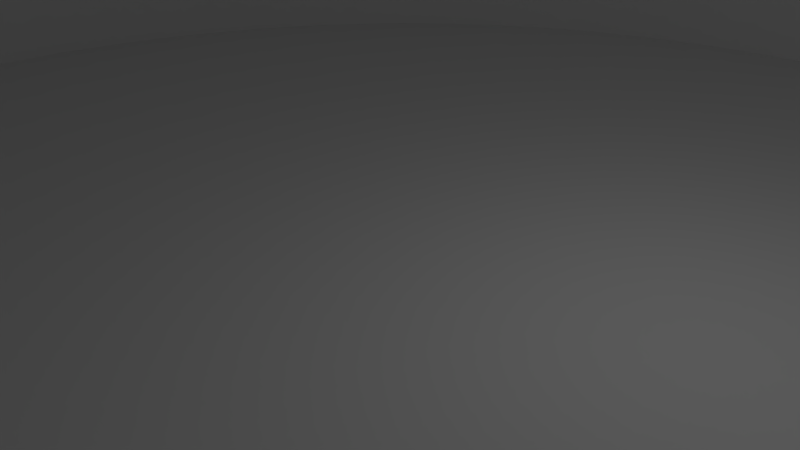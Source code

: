 # Source: Arena.blend  (saved by Blender 2.76.0; exported with 4.5.12 LTS)
import bpy
from mathutils import Matrix  # noqa: F401  (used for matrix-valued properties, if any)

bpy.ops.wm.read_factory_settings(use_empty=True)
scene = bpy.context.scene
scene.name = 'Scene'

# ---- collections
col_collection_1 = bpy.data.collections.new('Collection 1'); scene.collection.children.link(col_collection_1)

# ---- materials (node trees are filled in below, after node groups)
mat_wall = bpy.data.materials.new('Wall')
mat_wall.alpha_threshold = 0.0
mat_wall.use_transparent_shadow = False
mat_wall.roughness = 0.5
mat_grid = bpy.data.materials.new('Grid')
mat_grid.alpha_threshold = 0.0
mat_grid.use_transparent_shadow = False
mat_grid.roughness = 0.5

# ---- material node trees

# ---- world
world_world = bpy.data.worlds.new('World'); scene.world = world_world
world_world.color = (0.05088, 0.05088, 0.05088)
world_world.use_sun_shadow = False
world_world.sun_shadow_jitter_overblur = 0.0
world_world.cycles.sampling_method = 'MANUAL'
world_world.cycles.sample_map_resolution = 256

# ---- cameras
cam_camera = bpy.data.cameras.new('Camera')
cam_camera.clip_end = 100.0
cam_camera.lens = 35.0
cam_camera.sensor_width = 32.0
cam_camera.sensor_height = 18.0
cam_camera.ortho_scale = 7.314
cam_camera.dof.focus_distance = 0.0
cam_camera.dof.aperture_fstop = 128.0

# ---- lights
light_lamp = bpy.data.lights.new('Lamp', 'POINT')
light_lamp.transmission_factor = 0.0
light_lamp.cutoff_distance = 30.0
light_lamp.energy = 100.0
light_lamp.shadow_buffer_clip_start = 1.001
light_lamp.shadow_soft_size = 0.1
light_lamp.shadow_maximum_resolution = 0.006
light_lamp.use_absolute_resolution = True
light_lamp.cycles.use_multiple_importance_sampling = False

# ---- meshes
me_cylinder = bpy.data.meshes.new('Cylinder')
me_cylinder.from_pydata([(1.215, 12.33, 2.6), (3.597, 11.86, 2.6), (5.841, 10.93, 2.6), (7.861, 9.578, 2.6), (9.578, 7.861, 2.6), (10.93, 5.841, 2.6), (11.86, 3.597, 2.6), (12.33, 1.215, 2.6), (12.33, -1.215, 2.6), (11.86, -3.597, 2.6), (10.93, -5.841, 2.6), (9.578, -7.861, 2.6), (7.861, -9.578, 2.6), (5.841, -10.93, 2.6), (3.597, -11.86, 2.6), (1.215, -12.33, 2.6), (-1.215, -12.33, 2.6), (-3.597, -11.86, 2.6), (-5.841, -10.93, 2.6), (-7.861, -9.578, 2.6), (-9.578, -7.861, 2.6), (-10.93, -5.841, 2.6), (-11.86, -3.597, 2.6), (-12.33, -1.215, 2.6), (-12.33, 1.215, 2.6), (-11.86, 3.597, 2.6), (-10.93, 5.841, 2.6), (-9.578, 7.861, 2.6), (-7.861, 9.578, 2.6), (-5.841, 10.93, 2.6), (-1.215, 12.33, 2.6), (-3.597, 11.86, 2.6), (1.215, 12.33, -0.1211), (1.253, 12.72, 5.321), (2.354e-06, 12.39, 2.6), (2.417, 12.15, 2.6), (3.597, 11.86, -0.1211), (3.71, 12.23, 5.321), (4.742, 11.45, 2.6), (5.841, 10.93, -0.1211), (6.026, 11.27, 5.321), (6.884, 10.3, 2.6), (7.861, 9.578, -0.1211), (8.109, 9.881, 5.321), (8.762, 8.762, 2.6), (9.578, 7.861, -0.1211), (9.881, 8.109, 5.321), (10.3, 6.884, 2.6), (10.93, 5.841, -0.1211), (11.27, 6.026, 5.321), (11.45, 4.742, 2.6), (11.86, 3.597, -0.1211), (12.23, 3.71, 5.321), (12.15, 2.417, 2.6), (12.33, 1.215, -0.1211), (12.72, 1.253, 5.321), (12.39, 9.537e-07, 2.6), (12.33, -1.215, -0.1211), (12.72, -1.253, 5.321), (12.15, -2.417, 2.6), (11.86, -3.597, -0.1211), (12.23, -3.71, 5.321), (11.45, -4.742, 2.6), (10.93, -5.841, -0.1211), (11.27, -6.026, 5.321), (10.3, -6.884, 2.6), (9.578, -7.861, -0.1211), (9.881, -8.109, 5.321), (8.762, -8.762, 2.6), (7.861, -9.578, -0.1211), (8.109, -9.881, 5.321), (6.884, -10.3, 2.6), (5.841, -10.93, -0.1211), (6.026, -11.27, 5.321), (4.742, -11.45, 2.6), (3.597, -11.86, -0.1211), (3.71, -12.23, 5.321), (2.417, -12.15, 2.6), (1.215, -12.33, -0.1211), (1.253, -12.72, 5.321), (-4.053e-06, -12.39, 2.6), (-1.215, -12.33, -0.1211), (-1.253, -12.72, 5.321), (-2.417, -12.15, 2.6), (-3.597, -11.86, -0.1211), (-3.71, -12.23, 5.321), (-4.742, -11.45, 2.6), (-5.841, -10.93, -0.1211), (-6.026, -11.27, 5.321), (-6.884, -10.3, 2.6), (-7.861, -9.578, -0.1211), (-8.109, -9.881, 5.321), (-8.762, -8.762, 2.6), (-9.578, -7.861, -0.1211), (-9.881, -8.109, 5.321), (-10.3, -6.884, 2.6), (-10.93, -5.841, -0.1211), (-11.27, -6.026, 5.321), (-11.45, -4.742, 2.6), (-11.86, -3.597, -0.1211), (-12.23, -3.71, 5.321), (-12.15, -2.417, 2.6), (-12.33, -1.215, -0.1211), (-12.72, -1.253, 5.321), (-12.39, 1.198e-05, 2.6), (-12.33, 1.215, -0.1211), (-12.72, 1.253, 5.321), (-12.15, 2.417, 2.6), (-11.86, 3.597, -0.1211), (-12.23, 3.711, 5.321), (-11.45, 4.742, 2.6), (-10.93, 5.841, -0.1211), (-11.27, 6.026, 5.321), (-10.3, 6.884, 2.6), (-9.578, 7.861, -0.1211), (-9.881, 8.109, 5.321), (-8.762, 8.762, 2.6), (-7.861, 9.578, -0.1211), (-8.109, 9.881, 5.321), (-6.884, 10.3, 2.6), (-5.841, 10.93, -0.1211), (-6.025, 11.27, 5.321), (-4.742, 11.45, 2.6), (-3.597, 11.86, -0.1211), (-3.71, 12.23, 5.321), (-2.417, 12.15, 2.6), (-1.215, 12.33, -0.1211), (-1.253, 12.72, 5.321), (2.354e-06, 12.39, -0.1211), (2.399e-06, 12.78, 5.321), (2.417, 12.15, -0.1211), (2.494, 12.54, 5.321), (4.742, 11.45, -0.1211), (4.892, 11.81, 5.321), (6.884, 10.3, -0.1211), (7.102, 10.63, 5.321), (8.762, 8.762, -0.1211), (9.039, 9.039, 5.321), (10.3, 6.884, -0.1211), (10.63, 7.102, 5.321), (11.45, 4.742, -0.1211), (11.81, 4.892, 5.321), (12.15, 2.417, -0.1211), (12.54, 2.494, 5.321), (12.39, 9.434e-07, -0.1211), (12.78, 8.514e-07, 5.321), (12.15, -2.417, -0.1211), (12.54, -2.494, 5.321), (11.45, -4.742, -0.1211), (11.81, -4.892, 5.321), (10.3, -6.884, -0.1211), (10.63, -7.102, 5.321), (8.762, -8.762, -0.1211), (9.039, -9.039, 5.321), (6.884, -10.3, -0.1211), (7.102, -10.63, 5.321), (4.742, -11.45, -0.1211), (4.892, -11.81, 5.321), (2.417, -12.15, -0.1211), (2.494, -12.54, 5.321), (-4.056e-06, -12.39, -0.1211), (-4.214e-06, -12.78, 5.321), (-2.417, -12.15, -0.1211), (-2.494, -12.54, 5.321), (-4.742, -11.45, -0.1211), (-4.892, -11.81, 5.321), (-6.884, -10.3, -0.1211), (-7.102, -10.63, 5.321), (-8.762, -8.762, -0.1211), (-9.039, -9.039, 5.321), (-10.3, -6.884, -0.1211), (-10.63, -7.102, 5.321), (-11.45, -4.742, -0.1211), (-11.81, -4.892, 5.321), (-12.15, -2.417, -0.1211), (-12.54, -2.494, 5.321), (-12.39, 1.2e-05, -0.1211), (-12.78, 1.225e-05, 5.321), (-12.15, 2.417, -0.1211), (-12.54, 2.494, 5.321), (-11.45, 4.742, -0.1211), (-11.81, 4.892, 5.321), (-10.3, 6.884, -0.1211), (-10.63, 7.102, 5.321), (-8.762, 8.762, -0.1211), (-9.039, 9.039, 5.321), (-6.884, 10.3, -0.1211), (-7.102, 10.63, 5.321), (-4.742, 11.45, -0.1211), (-4.892, 11.81, 5.321), (-2.417, 12.15, -0.1211), (-2.494, 12.54, 5.321)], [], [(0, 34, 128, 32), (0, 32, 130, 35), (0, 35, 131, 33), (0, 33, 129, 34), (1, 35, 130, 36), (1, 36, 132, 38), (1, 38, 133, 37), (1, 37, 131, 35), (2, 38, 132, 39), (2, 39, 134, 41), (2, 41, 135, 40), (2, 40, 133, 38), (3, 41, 134, 42), (3, 42, 136, 44), (3, 44, 137, 43), (3, 43, 135, 41), (4, 44, 136, 45), (4, 45, 138, 47), (4, 47, 139, 46), (4, 46, 137, 44), (5, 47, 138, 48), (5, 48, 140, 50), (5, 50, 141, 49), (5, 49, 139, 47), (6, 50, 140, 51), (6, 51, 142, 53), (6, 53, 143, 52), (6, 52, 141, 50), (7, 53, 142, 54), (7, 54, 144, 56), (7, 56, 145, 55), (7, 55, 143, 53), (8, 56, 144, 57), (8, 57, 146, 59), (8, 59, 147, 58), (8, 58, 145, 56), (9, 59, 146, 60), (9, 60, 148, 62), (9, 62, 149, 61), (9, 61, 147, 59), (10, 62, 148, 63), (10, 63, 150, 65), (10, 65, 151, 64), (10, 64, 149, 62), (11, 65, 150, 66), (11, 66, 152, 68), (11, 68, 153, 67), (11, 67, 151, 65), (12, 68, 152, 69), (12, 69, 154, 71), (12, 71, 155, 70), (12, 70, 153, 68), (13, 71, 154, 72), (13, 72, 156, 74), (13, 74, 157, 73), (13, 73, 155, 71), (14, 74, 156, 75), (14, 75, 158, 77), (14, 77, 159, 76), (14, 76, 157, 74), (15, 77, 158, 78), (15, 78, 160, 80), (15, 80, 161, 79), (15, 79, 159, 77), (16, 80, 160, 81), (16, 81, 162, 83), (16, 83, 163, 82), (16, 82, 161, 80), (17, 83, 162, 84), (17, 84, 164, 86), (17, 86, 165, 85), (17, 85, 163, 83), (18, 86, 164, 87), (18, 87, 166, 89), (18, 89, 167, 88), (18, 88, 165, 86), (19, 89, 166, 90), (19, 90, 168, 92), (19, 92, 169, 91), (19, 91, 167, 89), (20, 92, 168, 93), (20, 93, 170, 95), (20, 95, 171, 94), (20, 94, 169, 92), (21, 95, 170, 96), (21, 96, 172, 98), (21, 98, 173, 97), (21, 97, 171, 95), (22, 98, 172, 99), (22, 99, 174, 101), (22, 101, 175, 100), (22, 100, 173, 98), (23, 101, 174, 102), (23, 102, 176, 104), (23, 104, 177, 103), (23, 103, 175, 101), (24, 104, 176, 105), (24, 105, 178, 107), (24, 107, 179, 106), (24, 106, 177, 104), (25, 107, 178, 108), (25, 108, 180, 110), (25, 110, 181, 109), (25, 109, 179, 107), (26, 110, 180, 111), (26, 111, 182, 113), (26, 113, 183, 112), (26, 112, 181, 110), (27, 113, 182, 114), (27, 114, 184, 116), (27, 116, 185, 115), (27, 115, 183, 113), (28, 116, 184, 117), (28, 117, 186, 119), (28, 119, 187, 118), (28, 118, 185, 116), (29, 119, 186, 120), (29, 120, 188, 122), (29, 122, 189, 121), (29, 121, 187, 119), (30, 125, 190, 126), (30, 126, 128, 34), (30, 34, 129, 127), (30, 127, 191, 125), (31, 122, 188, 123), (31, 123, 190, 125), (31, 125, 191, 124), (31, 124, 189, 122)])
me_cylinder.polygons.foreach_set('use_smooth', [True] * 128)
_uv = me_cylinder.uv_layers.new(name='UVMap')
_uv.uv.foreach_set('vector', [0.7248, 0.4922, 0.5234, 0.4929, 0.5234, 0.04541, 0.7217, 0.04493, 0.7248, 0.4922, 0.7217, 0.04493, 0.9199, 0.04265, 0.9261, 0.4901, 0.7248, 0.4922, 0.9261, 0.4901, 0.9324, 0.9422, 0.7279, 0.9442, 0.7248, 0.4922, 0.7279, 0.9442, 0.5234, 0.9451, 0.5234, 0.4929, 1.127, 0.4866, 0.9261, 0.4901, 0.9199, 0.04265, 1.118, 0.03942, 1.127, 0.4866, 1.118, 0.03942, 1.316, 0.03438, 1.329, 0.4817, 1.127, 0.4866, 1.329, 0.4817, 1.341, 0.9337, 1.137, 0.9385, 1.127, 0.4866, 1.137, 0.9385, 0.9324, 0.9422, 0.9261, 0.4901, 1.53, 0.4754, 1.329, 0.4817, 1.316, 0.03438, 1.514, 0.0284, 1.53, 0.4754, 1.514, 0.0284, 1.712, 0.02061, 1.731, 0.4677, 1.53, 0.4754, 1.731, 0.4677, 1.75, 0.9195, 1.546, 0.9271, 1.53, 0.4754, 1.546, 0.9271, 1.341, 0.9337, 1.329, 0.4817, 1.932, 0.4586, 1.731, 0.4677, 1.712, 0.02061, 1.91, 0.01187, 1.932, 0.4586, 1.91, 0.01187, 2.108, 0.001322, 2.133, 0.4481, 1.932, 0.4586, 2.133, 0.4481, 2.158, 0.8996, 1.954, 0.9101, 1.932, 0.4586, 1.954, 0.9101, 1.75, 0.9195, 1.731, 0.4677, 2.334, 0.4363, 2.133, 0.4481, 2.108, 0.001322, 2.306, -0.01017, 2.334, 0.4363, 2.306, -0.01017, 2.504, -0.02346, 2.535, 0.423, 2.334, 0.4363, 2.535, 0.423, 2.567, 0.874, 2.362, 0.8873, 2.334, 0.4363, 2.362, 0.8873, 2.158, 0.8996, 2.133, 0.4481, 2.736, 0.4083, 2.535, 0.423, 2.504, -0.02346, 2.702, -0.03771, 2.736, 0.4083, 2.702, -0.03771, 2.899, -0.05375, 2.937, 0.3922, 2.736, 0.4083, 2.937, 0.3922, 2.974, 0.8428, 2.77, 0.8589, 2.736, 0.4083, 2.77, 0.8589, 2.567, 0.874, 2.535, 0.423, 3.137, 0.3747, 2.937, 0.3922, 2.899, -0.05375, 3.097, -0.07074, 3.137, 0.3747, 3.097, -0.07074, 3.294, -0.08953, 3.338, 0.3559, 3.137, 0.3747, 3.338, 0.3559, 3.382, 0.8059, 3.178, 0.8248, 3.137, 0.3747, 3.178, 0.8248, 2.974, 0.8428, 2.937, 0.3922, 3.538, 0.3356, 3.338, 0.3559, 3.294, -0.08953, 3.491, -0.1093, 3.538, 0.3356, 3.491, -0.1093, 3.688, -0.1308, 3.738, 0.314, 3.538, 0.3356, 3.738, 0.314, 3.788, 0.7633, 3.585, 0.7851, 3.538, 0.3356, 3.585, 0.7851, 3.382, 0.8059, 3.338, 0.3559, 3.938, 0.2909, 3.738, 0.314, 3.688, -0.1308, 3.885, -0.1533, 3.938, 0.2909, 3.885, -0.1533, 4.082, -0.1775, 4.138, 0.2665, 3.938, 0.2909, 4.138, 0.2665, 4.194, 0.7151, 3.991, 0.7397, 3.938, 0.2909, 3.991, 0.7397, 3.788, 0.7633, 3.738, 0.314, 4.338, 0.2407, 4.138, 0.2665, 4.082, -0.1775, 4.279, -0.2027, 4.338, 0.2407, 4.279, -0.2027, 4.475, -0.2297, 4.537, 0.2135, 4.338, 0.2407, 4.537, 0.2135, 4.6, 0.6613, 4.397, 0.6887, 4.338, 0.2407, 4.397, 0.6887, 4.194, 0.7151, 4.138, 0.2665, 4.736, 0.1849, 4.537, 0.2135, 4.475, -0.2297, 4.671, -0.2577, 4.736, 0.1849, 4.671, -0.2577, 4.867, -0.2874, 4.935, 0.1549, 4.736, 0.1849, 4.935, 0.1549, 5.004, 0.6018, 4.802, 0.632, 4.736, 0.1849, 4.802, 0.632, 4.6, 0.6613, 4.537, 0.2135, 5.134, 0.1235, 4.935, 0.1549, 4.867, -0.2874, 5.063, -0.3181, 5.134, 0.1235, 5.063, -0.3181, 5.259, -0.3505, 5.333, 0.09079, 5.134, 0.1235, 5.333, 0.09079, 5.408, 0.5366, 5.206, 0.5697, 5.134, 0.1235, 5.206, 0.5697, 5.004, 0.6018, 4.935, 0.1549, 5.531, 0.05667, 5.333, 0.09079, 5.259, -0.3505, 5.454, -0.3839, 5.531, 0.05667, 5.454, -0.3839, 5.649, -0.419, 5.73, 0.02117, 5.531, 0.05667, 5.73, 0.02117, 5.811, 0.4659, 5.61, 0.5018, 5.531, 0.05667, 5.61, 0.5018, 5.408, 0.5366, 5.333, 0.09079, 5.927, -0.01568, 5.73, 0.02117, 5.649, -0.419, 5.844, -0.455, 5.927, -0.01568, 5.844, -0.455, 6.039, -0.4928, 6.125, -0.0539, 5.927, -0.01568, 6.125, -0.0539, 6.213, 0.3894, 6.012, 0.4281, 5.927, -0.01568, 6.012, 0.4281, 5.811, 0.4659, 5.73, 0.02117, 6.322, -0.09346, 6.125, -0.0539, 6.039, -0.4928, 6.233, -0.5314, 6.322, -0.09346, 6.233, -0.5314, 6.427, -0.5715, 6.518, -0.1343, 6.322, -0.09346, 6.518, -0.1343, 6.613, 0.3068, 6.413, 0.3487, 6.322, -0.09346, 6.413, 0.3487, 6.213, 0.3894, 6.125, -0.0539, 6.714, -0.1765, 6.518, -0.1343, 6.427, -0.5715, 6.621, -0.6123, 6.714, -0.1765, 6.621, -0.6123, 6.815, -0.6539, 6.908, -0.2197, 6.714, -0.1765, 6.908, -0.2197, 7.012, 0.2167, 6.813, 0.2628, 6.714, -0.1765, 6.813, 0.2628, 6.613, 0.3068, 6.518, -0.1343, -5.667, -0.1765, -5.861, -0.2197, -5.768, -0.6538, -5.574, -0.6123, -5.667, -0.1765, -5.574, -0.6123, -5.38, -0.5715, -5.471, -0.1343, -5.667, -0.1765, -5.471, -0.1343, -5.566, 0.3068, -5.766, 0.2628, -5.667, -0.1765, -5.766, 0.2628, -5.965, 0.2168, -5.861, -0.2197, -5.275, -0.09346, -5.471, -0.1343, -5.38, -0.5715, -5.186, -0.5314, -5.275, -0.09346, -5.186, -0.5314, -4.992, -0.4928, -5.078, -0.0539, -5.275, -0.09346, -5.078, -0.0539, -5.166, 0.3894, -5.366, 0.3487, -5.275, -0.09346, -5.366, 0.3487, -5.566, 0.3068, -5.471, -0.1343, -4.88, -0.01568, -5.078, -0.0539, -4.992, -0.4928, -4.797, -0.455, -4.88, -0.01568, -4.797, -0.455, -4.602, -0.419, -4.683, 0.02118, -4.88, -0.01568, -4.683, 0.02118, -4.764, 0.4659, -4.965, 0.4281, -4.88, -0.01568, -4.965, 0.4281, -5.166, 0.3894, -5.078, -0.0539, -4.485, 0.05668, -4.683, 0.02118, -4.602, -0.419, -4.407, -0.3839, -4.485, 0.05668, -4.407, -0.3839, -4.212, -0.3505, -4.286, 0.09079, -4.485, 0.05668, -4.286, 0.09079, -4.361, 0.5366, -4.563, 0.5018, -4.485, 0.05668, -4.563, 0.5018, -4.764, 0.4659, -4.683, 0.02118, -4.087, 0.1235, -4.286, 0.09079, -4.212, -0.3505, -4.016, -0.3181, -4.087, 0.1235, -4.016, -0.3181, -3.82, -0.2874, -3.889, 0.1549, -4.087, 0.1235, -3.889, 0.1549, -3.957, 0.6018, -4.159, 0.5697, -4.087, 0.1235, -4.159, 0.5697, -4.361, 0.5366, -4.286, 0.09079, -3.69, 0.1849, -3.889, 0.1549, -3.82, -0.2874, -3.624, -0.2577, -3.69, 0.1849, -3.624, -0.2577, -3.428, -0.2297, -3.49, 0.2135, -3.69, 0.1849, -3.49, 0.2135, -3.553, 0.6613, -3.755, 0.632, -3.69, 0.1849, -3.755, 0.632, -3.957, 0.6018, -3.889, 0.1549, -3.291, 0.2407, -3.49, 0.2135, -3.428, -0.2297, -3.232, -0.2027, -3.291, 0.2407, -3.232, -0.2027, -3.035, -0.1775, -3.091, 0.2665, -3.291, 0.2407, -3.091, 0.2665, -3.148, 0.7151, -3.35, 0.6887, -3.291, 0.2407, -3.35, 0.6887, -3.553, 0.6613, -3.49, 0.2135, -2.891, 0.2909, -3.091, 0.2665, -3.035, -0.1775, -2.839, -0.1533, -2.891, 0.2909, -2.839, -0.1533, -2.642, -0.1308, -2.691, 0.314, -2.891, 0.2909, -2.691, 0.314, -2.741, 0.7633, -2.945, 0.7397, -2.891, 0.2909, -2.945, 0.7397, -3.148, 0.7151, -3.091, 0.2665, -2.491, 0.3356, -2.691, 0.314, -2.642, -0.1308, -2.445, -0.1093, -2.491, 0.3356, -2.445, -0.1093, -2.247, -0.08952, -2.291, 0.3559, -2.491, 0.3356, -2.291, 0.3559, -2.335, 0.8059, -2.538, 0.7851, -2.491, 0.3356, -2.538, 0.7851, -2.741, 0.7633, -2.691, 0.314, -2.09, 0.3747, -2.291, 0.3559, -2.247, -0.08952, -2.05, -0.07074, -2.09, 0.3747, -2.05, -0.07074, -1.852, -0.05375, -1.89, 0.3922, -2.09, 0.3747, -1.89, 0.3922, -1.927, 0.8428, -2.131, 0.8248, -2.09, 0.3747, -2.131, 0.8248, -2.335, 0.8059, -2.291, 0.3559, -1.689, 0.4083, -1.89, 0.3922, -1.852, -0.05375, -1.655, -0.0377, -1.689, 0.4083, -1.655, -0.0377, -1.457, -0.02346, -1.488, 0.423, -1.689, 0.4083, -1.488, 0.423, -1.52, 0.874, -1.724, 0.8589, -1.689, 0.4083, -1.724, 0.8589, -1.927, 0.8428, -1.89, 0.3922, -1.287, 0.4363, -1.488, 0.423, -1.457, -0.02346, -1.259, -0.01017, -1.287, 0.4363, -1.259, -0.01017, -1.062, 0.001324, -1.086, 0.4482, -1.287, 0.4363, -1.086, 0.4482, -1.112, 0.8996, -1.316, 0.8873, -1.287, 0.4363, -1.316, 0.8873, -1.52, 0.874, -1.488, 0.423, -0.8853, 0.4586, -1.086, 0.4482, -1.062, 0.001324, -0.8636, 0.01187, -0.8853, 0.4586, -0.8636, 0.01187, -0.6655, 0.02061, -0.6842, 0.4677, -0.8853, 0.4586, -0.6842, 0.4677, -0.7031, 0.9195, -0.9073, 0.9101, -0.8853, 0.4586, -0.9073, 0.9101, -1.112, 0.8996, -1.086, 0.4482, -0.483, 0.4754, -0.6842, 0.4677, -0.6655, 0.02061, -0.4675, 0.0284, -0.483, 0.4754, -0.4675, 0.0284, -0.2693, 0.03438, -0.2818, 0.4817, -0.483, 0.4754, -0.2818, 0.4817, -0.2944, 0.9337, -0.4987, 0.9271, -0.483, 0.4754, -0.4987, 0.9271, -0.7031, 0.9195, -0.6842, 0.4677, 0.3221, 0.4922, 0.1208, 0.4901, 0.127, 0.04265, 0.3252, 0.04493, 0.3221, 0.4922, 0.3252, 0.04493, 0.5234, 0.04541, 0.5234, 0.4929, 0.3221, 0.4922, 0.5234, 0.4929, 0.5234, 0.9451, 0.319, 0.9442, 0.3221, 0.4922, 0.319, 0.9442, 0.1145, 0.9422, 0.1208, 0.4901, -0.08051, 0.4866, -0.2818, 0.4817, -0.2693, 0.03438, -0.07119, 0.03942, -0.08051, 0.4866, -0.07119, 0.03942, 0.127, 0.04265, 0.1208, 0.4901, -0.08051, 0.4866, 0.1208, 0.4901, 0.1145, 0.9422, -0.08994, 0.9385, -0.08051, 0.4866, -0.08994, 0.9385, -0.2944, 0.9337, -0.2818, 0.4817])
me_cylinder.materials.append(mat_wall)
me_cylinder.use_remesh_preserve_volume = False
me_cylinder.use_remesh_preserve_attributes = False
me_cylinder.use_mirror_vertex_groups = False
me_cylinder.update()
me_plane = bpy.data.meshes.new('Plane')
me_plane.from_pydata([(-1.0, -1.0, 0.0), (1.0, -1.0, 0.0), (-1.0, 1.0, 0.0), (1.0, 1.0, 0.0)], [], [(0, 1, 3, 2)])
_uv = me_plane.uv_layers.new(name='UVMap')
_uv.uv.foreach_set('vector', [-5.499, -5.499, 6.999, -5.499, 6.999, 6.999, -5.499, 6.999])
me_plane.materials.append(mat_grid)
me_plane.use_remesh_preserve_volume = False
me_plane.use_remesh_preserve_attributes = False
me_plane.use_mirror_vertex_groups = False
me_plane.update()

# ---- objects
ob_cylinder = bpy.data.objects.new('Cylinder', me_cylinder)
ob_plane = bpy.data.objects.new('Plane', me_plane)
ob_lamp = bpy.data.objects.new('Lamp', light_lamp)
ob_camera = bpy.data.objects.new('Camera', cam_camera)

# ---- transforms, parenting, visibility, modifiers, constraints
ob_cylinder.location = (0.0, 0.0, 0.0)
ob_cylinder.lineart.crease_threshold = 0.0
ob_plane.location = (0.0, 0.0, 0.0)
ob_plane.scale = (12.5, 12.5, 12.5)
ob_plane.lineart.crease_threshold = 0.0
ob_lamp.location = (4.076, 1.005, 5.904)
ob_lamp.rotation_euler = (0.6503, 0.05522, 1.866)
ob_lamp.lock_rotations_4d = False
ob_lamp.empty_display_type = 'ARROWS'
ob_lamp.color = (0.0, 0.0, 0.0, 0.0)
ob_lamp.lineart.crease_threshold = 0.0
ob_camera.location = (7.481, -6.508, 5.344)
ob_camera.rotation_euler = (1.109, 0.01082, 0.8149)
ob_camera.lock_rotations_4d = False
ob_camera.empty_display_type = 'ARROWS'
ob_camera.color = (0.0, 0.0, 0.0, 0.0)
ob_camera.display_type = 'WIRE'
ob_camera.lineart.crease_threshold = 0.0

# ---- collection membership
col_collection_1.objects.link(ob_cylinder)
col_collection_1.objects.link(ob_plane)
col_collection_1.objects.link(ob_lamp)
col_collection_1.objects.link(ob_camera)

# ---- scene / render settings (as saved in the file)
scene.camera = ob_camera
scene.frame_start = 1; scene.frame_end = 250; scene.frame_set(1)
scene.render.engine = 'BLENDER_EEVEE_NEXT'
scene.render.resolution_percentage = 50
scene.render.dither_intensity = 0.0
scene.cycles.use_denoising = False
scene.cycles.samples = 10
scene.cycles.sampling_pattern = 'TABULATED_SOBOL'
scene.cycles.light_sampling_threshold = 0.0
scene.cycles.use_adaptive_sampling = False
scene.cycles.use_light_tree = False
scene.cycles.blur_glossy = 0.0
scene.cycles.pixel_filter_type = 'GAUSSIAN'
scene.cycles.sample_clamp_indirect = 0.0
scene.view_settings.view_transform = 'Standard'
bpy.context.view_layer.update()
